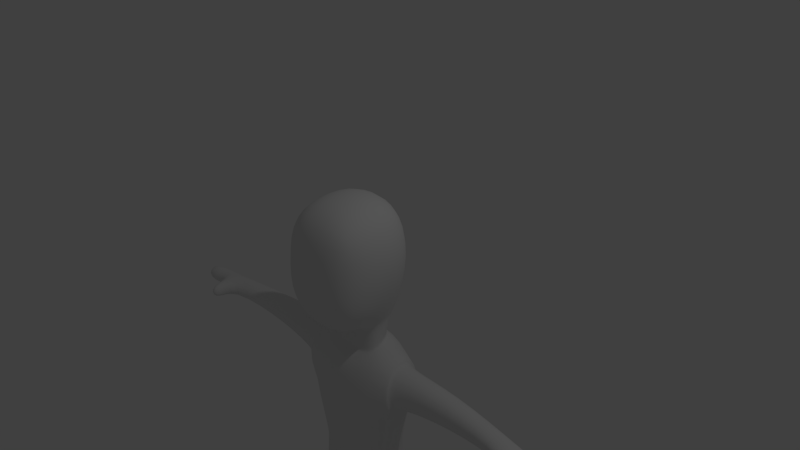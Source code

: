 # Source: Personagem.blend  (saved by Blender 2.69.0; exported with 4.5.12 LTS)
import bpy
from mathutils import Matrix  # noqa: F401  (used for matrix-valued properties, if any)

bpy.ops.wm.read_factory_settings(use_empty=True)
scene = bpy.context.scene
scene.name = 'Scene'

# ---- collections
col_collection_1 = bpy.data.collections.new('Collection 1'); scene.collection.children.link(col_collection_1)

# ---- world
world_world = bpy.data.worlds.new('World'); scene.world = world_world
world_world.color = (0.05088, 0.05088, 0.05088)
world_world.use_sun_shadow = False
world_world.sun_shadow_jitter_overblur = 0.0
world_world.cycles.sampling_method = 'MANUAL'
world_world.cycles.sample_map_resolution = 256

# ---- cameras
cam_camera = bpy.data.cameras.new('Camera')
cam_camera.clip_end = 100.0
cam_camera.lens = 35.0
cam_camera.sensor_width = 32.0
cam_camera.sensor_height = 18.0
cam_camera.ortho_scale = 7.314
cam_camera.dof.focus_distance = 0.0
cam_camera.dof.aperture_fstop = 128.0

# ---- lights
light_lamp = bpy.data.lights.new('Lamp', 'POINT')
light_lamp.transmission_factor = 0.0
light_lamp.cutoff_distance = 30.0
light_lamp.energy = 100.0
light_lamp.shadow_buffer_clip_start = 1.001
light_lamp.shadow_soft_size = 0.1
light_lamp.shadow_maximum_resolution = 0.006
light_lamp.use_absolute_resolution = True
light_lamp.cycles.use_multiple_importance_sampling = False

# ---- meshes
me_cube_001 = bpy.data.meshes.new('Cube.001')
me_cube_001.from_pydata([(-0.6111, -0.7093, -0.534), (-0.4445, 0.3936, -0.6243), (-0.5262, -0.6798, 0.6667), (-0.4926, 0.4202, 0.7429), (-0.6457, -0.7109, 0.01756), (-0.6037, -0.1787, 0.8539), (-0.6441, 0.4185, 0.1213), (-0.4621, -0.2182, -0.819), (-1.446e-05, 0.5075, 0.8954), (0.0, 0.5883, -0.6377), (0.0, -0.7223, 0.7756), (0.0, -0.7991, -0.7111), (-0.8124, 0.0, 0.09707), (0.0, 0.7673, 0.1213), (0.0, -0.8993, 0.01756), (0.0, -0.4095, -0.9216), (0.0, -0.1334, 1.015), (-0.4152, 0.3061, -0.7037), (-0.3666, -0.09755, -0.8321), (0.0, 0.4345, -0.8321), (0.0, -0.09755, -0.8677), (-0.3091, 0.2704, -1.068), (-0.4375, -0.1333, -1.197), (0.0, 0.3988, -1.197), (0.0, -0.1333, -1.275), (-0.3091, 0.2704, -1.068), (-0.4375, -0.1333, -1.197), (0.0, 0.3988, -1.197), (0.0, -0.1333, -1.275), (-0.5942, 0.43, -1.251), (-0.7482, -0.2322, -1.301), (0.0, 0.5731, -1.332), (0.0, -0.4878, -1.55), (-0.5398, 0.3701, -2.716), (-0.6426, -0.3151, -2.845), (0.0, 0.5448, -2.845), (0.0, -0.2919, -2.912), (0.0, -0.4579, -2.54), (-0.8037, -0.2968, -2.039), (-0.7551, 0.4327, -1.988), (0.0, 0.546, -1.998), (-0.5942, 0.43, -1.251), (-0.7482, -0.2322, -1.301), (-0.8037, -0.2968, -2.039), (-0.7551, 0.4327, -1.988), (-0.6489, 0.319, -1.338), (-0.7641, -0.1552, -1.346), (-0.8563, -0.1524, -1.919), (-0.7782, 0.3348, -1.909), (-2.759, 0.08094, -1.357), (-2.731, -0.1828, -1.352), (-2.728, -0.193, -1.584), (-2.776, 0.07679, -1.591), (-0.5878, 0.3818, -2.97), (-0.6906, -0.2792, -3.099), (0.0, 0.5928, -3.099), (0.0, -0.2561, -3.166), (-0.6725, 0.2615, -3.764), (-0.7163, -0.3144, -3.782), (-0.08466, 0.4362, -3.893), (-0.08466, -0.2913, -3.848), (-0.6956, 0.4385, -5.342), (-0.6759, 0.0554, -5.33), (-0.228, 0.5379, -5.338), (-0.2286, 0.07003, -5.326), (-0.6924, 0.4302, -5.637), (-0.6726, 0.04713, -5.625), (-0.2247, 0.5296, -5.634), (-0.2253, 0.06176, -5.622), (-0.698, -0.6182, -5.352), (-0.2506, -0.6036, -5.348), (-0.6947, -0.6264, -5.648), (-0.2473, -0.6118, -5.644), (-1.627, 0.3461, -1.763), (-1.696, -0.0855, -1.77), (-1.513, 0.3321, -1.354), (-1.615, -0.08797, -1.36), (-2.933, 0.05444, -1.588), (-2.884, -0.2154, -1.581), (-2.887, -0.2051, -1.349), (-2.915, 0.05859, -1.354), (-3.138, 0.02501, -1.584), (-3.089, -0.2448, -1.577), (-3.092, -0.2346, -1.345), (-3.12, 0.02915, -1.35), (-3.402, -0.01282, -1.579), (-3.353, -0.2826, -1.572), (-3.357, -0.2724, -1.34), (-3.385, -0.008678, -1.346), (-2.681, -0.5306, -1.343), (-2.677, -0.5408, -1.575), (-2.834, -0.5631, -1.572), (-2.837, -0.5529, -1.341)], [], [(12, 6, 1, 7), (14, 4, 0, 11), (16, 8, 3, 5), (4, 12, 7, 0), (2, 5, 12, 4), (5, 3, 6, 12), (6, 13, 9, 1), (3, 8, 13, 6), (10, 2, 4, 14), (0, 7, 15, 11), (15, 7, 18, 20), (10, 16, 5, 2), (20, 18, 22, 24), (7, 1, 17, 18), (1, 9, 19, 17), (24, 22, 26, 28), (18, 17, 21, 22), (17, 19, 23, 21), (28, 26, 30, 32), (22, 21, 25, 26), (21, 23, 27, 25), (37, 38, 34, 36), (26, 25, 29, 30), (25, 27, 31, 29), (36, 34, 54, 56), (38, 39, 33, 34), (39, 40, 35, 33), (32, 30, 38, 37), (39, 38, 43, 44), (29, 31, 40, 39), (44, 43, 47, 48), (29, 39, 44, 41), (38, 30, 42, 43), (30, 29, 41, 42), (41, 44, 48, 45), (43, 42, 46, 47), (42, 41, 45, 46), (73, 74, 51, 52), (50, 49, 80, 79), (75, 73, 52, 49), (74, 76, 50, 51), (76, 75, 49, 50), (55, 56, 60, 59), (34, 33, 53, 54), (33, 35, 55, 53), (59, 60, 64, 63), (56, 54, 58, 60), (54, 53, 57, 58), (53, 55, 59, 57), (60, 58, 62, 64), (58, 57, 61, 62), (57, 59, 63, 61), (63, 64, 68, 67), (67, 68, 66, 65), (62, 66, 71, 69), (62, 61, 65, 66), (61, 63, 67, 65), (70, 69, 71, 72), (68, 64, 70, 72), (66, 68, 72, 71), (64, 62, 69, 70), (48, 47, 74, 73), (45, 48, 73, 75), (47, 46, 76, 74), (46, 45, 75, 76), (79, 78, 91, 92), (49, 52, 77, 80), (79, 80, 84, 83), (52, 51, 78, 77), (83, 84, 88, 87), (78, 79, 83, 82), (80, 77, 81, 84), (77, 78, 82, 81), (87, 88, 85, 86), (82, 83, 87, 86), (84, 81, 85, 88), (81, 82, 86, 85), (90, 89, 92, 91), (50, 79, 92, 89), (78, 51, 90, 91), (51, 50, 89, 90)])
me_cube_001.polygons.foreach_set('use_smooth', [True] * 81)
me_cube_001.use_remesh_preserve_volume = False
me_cube_001.use_remesh_preserve_attributes = False
me_cube_001.use_mirror_vertex_groups = False
me_cube_001.update()

# ---- objects
ob_cube = bpy.data.objects.new('Cube', me_cube_001)
ob_lamp = bpy.data.objects.new('Lamp', light_lamp)
ob_camera = bpy.data.objects.new('Camera', cam_camera)

# ---- transforms, parenting, visibility, modifiers, constraints
ob_cube.location = (0.003066, -0.2971, 0.04635)
ob_cube.lineart.crease_threshold = 0.0
_m = ob_cube.modifiers.new('Mirror', 'MIRROR')
_m.use_clip = True
_m = ob_cube.modifiers.new('Subsurf', 'SUBSURF')
_m.uv_smooth = 'PRESERVE_CORNERS'
_m.quality = 2
_m.levels = 2
_m.show_only_control_edges = False
ob_lamp.location = (4.076, 1.005, 5.904)
ob_lamp.rotation_euler = (0.6503, 0.05522, 1.866)
ob_lamp.lock_rotations_4d = False
ob_lamp.empty_display_type = 'ARROWS'
ob_lamp.color = (0.0, 0.0, 0.0, 0.0)
ob_lamp.lineart.crease_threshold = 0.0
ob_camera.location = (7.481, -6.508, 5.344)
ob_camera.rotation_euler = (1.109, 0.01082, 0.8149)
ob_camera.lock_rotations_4d = False
ob_camera.empty_display_type = 'ARROWS'
ob_camera.color = (0.0, 0.0, 0.0, 0.0)
ob_camera.display_type = 'WIRE'
ob_camera.lineart.crease_threshold = 0.0

# ---- collection membership
col_collection_1.objects.link(ob_cube)
col_collection_1.objects.link(ob_lamp)
col_collection_1.objects.link(ob_camera)

# ---- scene / render settings (as saved in the file)
scene.camera = ob_camera
scene.frame_start = 1; scene.frame_end = 250; scene.frame_set(1)
scene.render.engine = 'BLENDER_EEVEE_NEXT'
scene.render.image_settings.compression = 90
scene.render.resolution_percentage = 50
scene.render.dither_intensity = 0.0
scene.cycles.use_denoising = False
scene.cycles.samples = 10
scene.cycles.sampling_pattern = 'TABULATED_SOBOL'
scene.cycles.light_sampling_threshold = 0.0
scene.cycles.use_adaptive_sampling = False
scene.cycles.use_light_tree = False
scene.cycles.blur_glossy = 0.0
scene.cycles.volume_bounces = 1
scene.cycles.pixel_filter_type = 'GAUSSIAN'
scene.cycles.sample_clamp_indirect = 0.0
scene.view_settings.view_transform = 'Standard'
bpy.context.view_layer.update()
